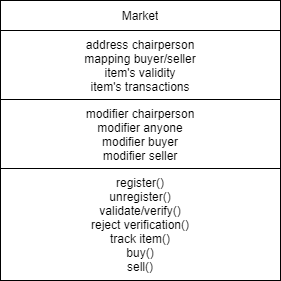

The diagram above was exported from draw.io. Its source (the exported page's mxGraphModel, read from the mxfile embedded in the PNG):
<mxGraphModel dx="1422" dy="692" grid="1" gridSize="10" guides="1" tooltips="1" connect="1" arrows="1" fold="1" page="1" pageScale="1" pageWidth="850" pageHeight="1100" math="0" shadow="0">
  <root>
    <mxCell id="0" />
    <mxCell id="1" parent="0" />
    <mxCell id="yg--sWlqa-L2VFjc_brj-2" value="" style="shape=table;html=1;whiteSpace=wrap;startSize=0;container=1;collapsible=0;childLayout=tableLayout;" vertex="1" parent="1">
      <mxGeometry x="240" y="190" width="280" height="280" as="geometry" />
    </mxCell>
    <mxCell id="yg--sWlqa-L2VFjc_brj-3" value="" style="shape=partialRectangle;html=1;whiteSpace=wrap;collapsible=0;dropTarget=0;pointerEvents=0;fillColor=none;top=0;left=0;bottom=0;right=0;points=[[0,0.5],[1,0.5]];portConstraint=eastwest;" vertex="1" parent="yg--sWlqa-L2VFjc_brj-2">
      <mxGeometry width="280" height="30" as="geometry" />
    </mxCell>
    <mxCell id="yg--sWlqa-L2VFjc_brj-4" value="Market" style="shape=partialRectangle;html=1;whiteSpace=wrap;connectable=0;fillColor=none;top=0;left=0;bottom=0;right=0;overflow=hidden;" vertex="1" parent="yg--sWlqa-L2VFjc_brj-3">
      <mxGeometry width="280" height="30" as="geometry" />
    </mxCell>
    <mxCell id="yg--sWlqa-L2VFjc_brj-7" value="" style="shape=partialRectangle;html=1;whiteSpace=wrap;collapsible=0;dropTarget=0;pointerEvents=0;fillColor=none;top=0;left=0;bottom=0;right=0;points=[[0,0.5],[1,0.5]];portConstraint=eastwest;" vertex="1" parent="yg--sWlqa-L2VFjc_brj-2">
      <mxGeometry y="30" width="280" height="69" as="geometry" />
    </mxCell>
    <mxCell id="yg--sWlqa-L2VFjc_brj-8" value="address chairperson&lt;br&gt;mapping buyer/seller&lt;br&gt;item's validity&lt;br&gt;item's transactions" style="shape=partialRectangle;html=1;whiteSpace=wrap;connectable=0;fillColor=none;top=0;left=0;bottom=0;right=0;overflow=hidden;" vertex="1" parent="yg--sWlqa-L2VFjc_brj-7">
      <mxGeometry width="280" height="69" as="geometry" />
    </mxCell>
    <mxCell id="yg--sWlqa-L2VFjc_brj-20" style="shape=partialRectangle;html=1;whiteSpace=wrap;collapsible=0;dropTarget=0;pointerEvents=0;fillColor=none;top=0;left=0;bottom=0;right=0;points=[[0,0.5],[1,0.5]];portConstraint=eastwest;" vertex="1" parent="yg--sWlqa-L2VFjc_brj-2">
      <mxGeometry y="99" width="280" height="69" as="geometry" />
    </mxCell>
    <mxCell id="yg--sWlqa-L2VFjc_brj-21" value="modifier chairperson&lt;br&gt;modifier anyone&lt;br&gt;modifier buyer&lt;br&gt;modifier seller" style="shape=partialRectangle;html=1;whiteSpace=wrap;connectable=0;fillColor=none;top=0;left=0;bottom=0;right=0;overflow=hidden;" vertex="1" parent="yg--sWlqa-L2VFjc_brj-20">
      <mxGeometry width="280" height="69" as="geometry" />
    </mxCell>
    <mxCell id="yg--sWlqa-L2VFjc_brj-18" style="shape=partialRectangle;html=1;whiteSpace=wrap;collapsible=0;dropTarget=0;pointerEvents=0;fillColor=none;top=0;left=0;bottom=0;right=0;points=[[0,0.5],[1,0.5]];portConstraint=eastwest;" vertex="1" parent="yg--sWlqa-L2VFjc_brj-2">
      <mxGeometry y="168" width="280" height="112" as="geometry" />
    </mxCell>
    <mxCell id="yg--sWlqa-L2VFjc_brj-19" value="register()&lt;br&gt;unregister()&lt;br&gt;validate/verify()&lt;br&gt;reject verification()&lt;br&gt;track item()&lt;br&gt;buy()&lt;br&gt;sell()" style="shape=partialRectangle;html=1;whiteSpace=wrap;connectable=0;fillColor=none;top=0;left=0;bottom=0;right=0;overflow=hidden;" vertex="1" parent="yg--sWlqa-L2VFjc_brj-18">
      <mxGeometry width="280" height="112" as="geometry" />
    </mxCell>
  </root>
</mxGraphModel>